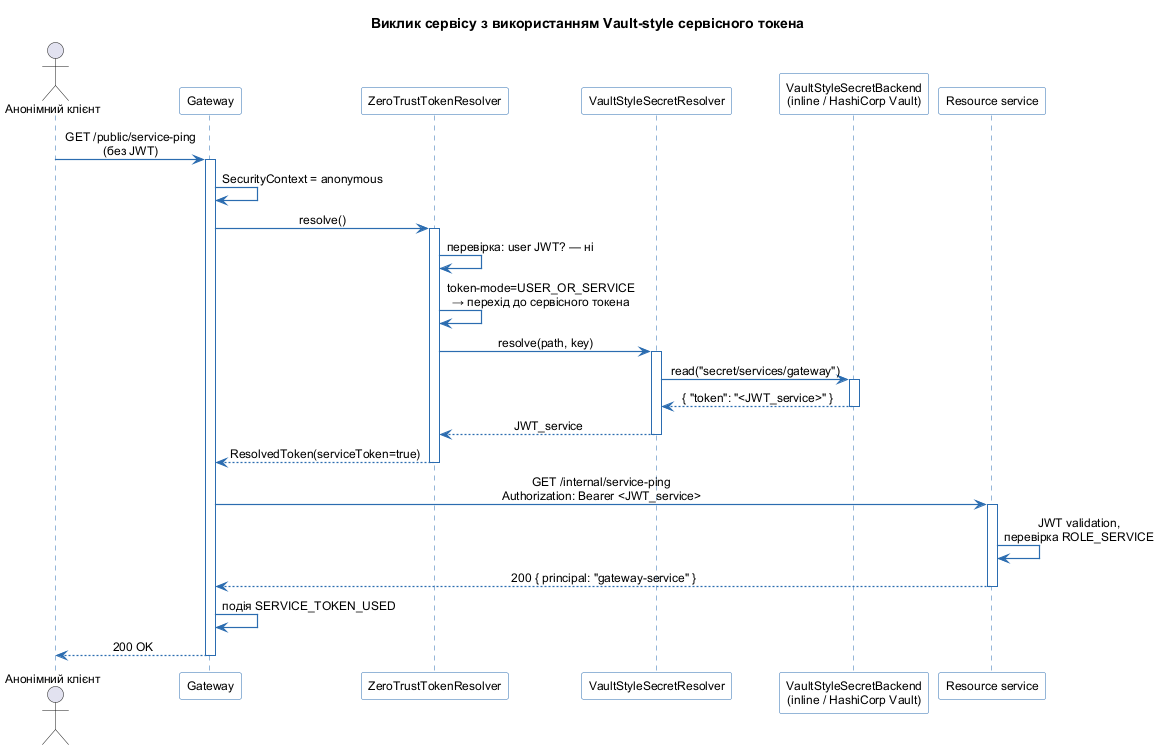

The diagram above was rendered by PlantUML. Its source (embedded in the PNG):
@startuml service_token
skinparam backgroundColor #FFFFFF
skinparam shadowing false
skinparam defaultFontName "Arial"
skinparam defaultFontSize 12
skinparam sequenceArrowThickness 1.2
skinparam sequenceMessageAlign center
skinparam sequenceParticipantBackgroundColor #FFFFFF
skinparam sequenceParticipantBorderColor #2B6CB0
skinparam sequenceLifeLineBorderColor #2B6CB0
skinparam noteBackgroundColor #FFFAE7
skinparam noteBorderColor #B7791F
skinparam arrowColor #2B6CB0

title Виклик сервісу з використанням Vault-style сервісного токена

actor "Анонімний клієнт" as client
participant "Gateway" as gw
participant "ZeroTrustTokenResolver" as ztr
participant "VaultStyleSecretResolver" as vsr
participant "VaultStyleSecretBackend\n(inline / HashiCorp Vault)" as vsb
participant "Resource service" as rs

client -> gw : GET /public/service-ping\n(без JWT)
activate gw
gw -> gw : SecurityContext = anonymous
gw -> ztr : resolve()
activate ztr
ztr -> ztr : перевірка: user JWT? — ні
ztr -> ztr : token-mode=USER_OR_SERVICE\n→ перехід до сервісного токена
ztr -> vsr : resolve(path, key)
activate vsr
vsr -> vsb : read("secret/services/gateway")
activate vsb
vsb --> vsr : { "token": "<JWT_service>" }
deactivate vsb
vsr --> ztr : JWT_service
deactivate vsr
ztr --> gw : ResolvedToken(serviceToken=true)
deactivate ztr
gw -> rs : GET /internal/service-ping\nAuthorization: Bearer <JWT_service>
activate rs
rs -> rs : JWT validation,\nперевірка ROLE_SERVICE
rs --> gw : 200 { principal: "gateway-service" }
deactivate rs
gw -> gw : подія SERVICE_TOKEN_USED
gw --> client : 200 OK
deactivate gw
@enduml